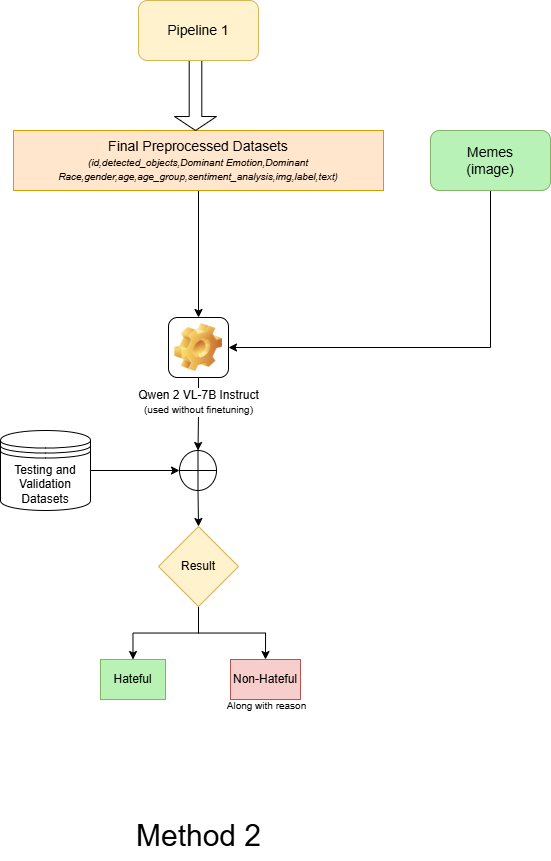

The diagram above was exported from draw.io. Its source (the exported page's mxGraphModel, read from the mxfile embedded in the PNG):
<mxGraphModel dx="1235" dy="1755" grid="1" gridSize="10" guides="1" tooltips="1" connect="1" arrows="1" fold="1" page="1" pageScale="1" pageWidth="850" pageHeight="1100" math="0" shadow="0">
  <root>
    <mxCell id="0" />
    <mxCell id="1" parent="0" />
    <mxCell id="_xt7kqy6m7hnr0CGAKln-38" style="edgeStyle=orthogonalEdgeStyle;rounded=0;orthogonalLoop=1;jettySize=auto;html=1;exitX=0.5;exitY=1;exitDx=0;exitDy=0;entryX=0.5;entryY=0;entryDx=0;entryDy=0;" edge="1" parent="1" source="_xt7kqy6m7hnr0CGAKln-2" target="_xt7kqy6m7hnr0CGAKln-11">
      <mxGeometry relative="1" as="geometry" />
    </mxCell>
    <mxCell id="_xt7kqy6m7hnr0CGAKln-2" value="&lt;font style=&quot;font-size: 14px;&quot;&gt;Final Preprocessed Datasets&lt;/font&gt;&lt;div&gt;&lt;font style=&quot;font-size: 10px;&quot;&gt;&lt;i style=&quot;&quot;&gt;(id,detected_objects,Dominant Emotion,Dominant Race,gender,age,age_group,sentiment_analysis,img,label,text)&lt;/i&gt;&lt;/font&gt;&lt;/div&gt;" style="rounded=0;whiteSpace=wrap;html=1;fillColor=#ffe6cc;strokeColor=#d79b00;" vertex="1" parent="1">
      <mxGeometry x="240" y="40" width="370" height="60" as="geometry" />
    </mxCell>
    <mxCell id="_xt7kqy6m7hnr0CGAKln-10" style="edgeStyle=orthogonalEdgeStyle;rounded=0;orthogonalLoop=1;jettySize=auto;html=1;exitX=0.5;exitY=1;exitDx=0;exitDy=0;entryX=0.5;entryY=0;entryDx=0;entryDy=0;" edge="1" parent="1" source="_xt7kqy6m7hnr0CGAKln-11" target="_xt7kqy6m7hnr0CGAKln-25">
      <mxGeometry relative="1" as="geometry" />
    </mxCell>
    <mxCell id="_xt7kqy6m7hnr0CGAKln-11" value=" Qwen 2 VL-7B Instruct&lt;div&gt;&lt;font style=&quot;font-size: 10px;&quot;&gt;(used without finetuning)&lt;/font&gt;&lt;/div&gt;" style="icon;html=1;image=img/clipart/Gear_128x128.png" vertex="1" parent="1">
      <mxGeometry x="395" y="227" width="60" height="60" as="geometry" />
    </mxCell>
    <mxCell id="_xt7kqy6m7hnr0CGAKln-35" style="edgeStyle=orthogonalEdgeStyle;rounded=0;orthogonalLoop=1;jettySize=auto;html=1;exitX=1;exitY=0.5;exitDx=0;exitDy=0;entryX=0;entryY=0.5;entryDx=0;entryDy=0;" edge="1" parent="1" source="_xt7kqy6m7hnr0CGAKln-21" target="_xt7kqy6m7hnr0CGAKln-25">
      <mxGeometry relative="1" as="geometry" />
    </mxCell>
    <mxCell id="_xt7kqy6m7hnr0CGAKln-21" value="Testing and Validation Datasets" style="shape=datastore;whiteSpace=wrap;html=1;" vertex="1" parent="1">
      <mxGeometry x="227" y="340" width="90" height="80" as="geometry" />
    </mxCell>
    <mxCell id="_xt7kqy6m7hnr0CGAKln-37" style="edgeStyle=orthogonalEdgeStyle;rounded=0;orthogonalLoop=1;jettySize=auto;html=1;exitX=0.5;exitY=1;exitDx=0;exitDy=0;entryX=0.5;entryY=0;entryDx=0;entryDy=0;" edge="1" parent="1" source="_xt7kqy6m7hnr0CGAKln-25" target="_xt7kqy6m7hnr0CGAKln-34">
      <mxGeometry relative="1" as="geometry" />
    </mxCell>
    <mxCell id="_xt7kqy6m7hnr0CGAKln-25" value="" style="shape=orEllipse;perimeter=ellipsePerimeter;whiteSpace=wrap;html=1;backgroundOutline=1;" vertex="1" parent="1">
      <mxGeometry x="406" y="360" width="37" height="40" as="geometry" />
    </mxCell>
    <mxCell id="_xt7kqy6m7hnr0CGAKln-30" value="Hateful" style="rounded=0;whiteSpace=wrap;html=1;fillColor=#b8f3b4;strokeColor=#82b366;" vertex="1" parent="1">
      <mxGeometry x="327" y="569" width="65" height="40" as="geometry" />
    </mxCell>
    <mxCell id="_xt7kqy6m7hnr0CGAKln-31" value="Non-Hateful" style="rounded=0;whiteSpace=wrap;html=1;fillColor=#f8cecc;strokeColor=#b85450;" vertex="1" parent="1">
      <mxGeometry x="457" y="569" width="70" height="40" as="geometry" />
    </mxCell>
    <mxCell id="_xt7kqy6m7hnr0CGAKln-32" style="edgeStyle=orthogonalEdgeStyle;rounded=0;orthogonalLoop=1;jettySize=auto;html=1;exitX=0.5;exitY=1;exitDx=0;exitDy=0;entryX=0.5;entryY=0;entryDx=0;entryDy=0;" edge="1" parent="1" source="_xt7kqy6m7hnr0CGAKln-34" target="_xt7kqy6m7hnr0CGAKln-30">
      <mxGeometry relative="1" as="geometry" />
    </mxCell>
    <mxCell id="_xt7kqy6m7hnr0CGAKln-33" style="edgeStyle=orthogonalEdgeStyle;rounded=0;orthogonalLoop=1;jettySize=auto;html=1;exitX=0.5;exitY=1;exitDx=0;exitDy=0;entryX=0.5;entryY=0;entryDx=0;entryDy=0;" edge="1" parent="1" source="_xt7kqy6m7hnr0CGAKln-34" target="_xt7kqy6m7hnr0CGAKln-31">
      <mxGeometry relative="1" as="geometry" />
    </mxCell>
    <mxCell id="_xt7kqy6m7hnr0CGAKln-34" value="Result" style="rhombus;whiteSpace=wrap;html=1;fillColor=#fff2cc;strokeColor=#d6b656;" vertex="1" parent="1">
      <mxGeometry x="385" y="436" width="80" height="80" as="geometry" />
    </mxCell>
    <mxCell id="_xt7kqy6m7hnr0CGAKln-41" style="edgeStyle=orthogonalEdgeStyle;rounded=0;orthogonalLoop=1;jettySize=auto;html=1;exitX=0.5;exitY=1;exitDx=0;exitDy=0;entryX=1;entryY=0.5;entryDx=0;entryDy=0;" edge="1" parent="1" source="_xt7kqy6m7hnr0CGAKln-40" target="_xt7kqy6m7hnr0CGAKln-11">
      <mxGeometry relative="1" as="geometry" />
    </mxCell>
    <mxCell id="_xt7kqy6m7hnr0CGAKln-40" value="&lt;font style=&quot;font-size: 14px;&quot;&gt;Memes&lt;/font&gt;&lt;div&gt;&lt;font style=&quot;font-size: 14px;&quot;&gt;(image)&lt;/font&gt;&lt;/div&gt;" style="rounded=1;whiteSpace=wrap;html=1;fillColor=#b9f2b6;strokeColor=#82b366;" vertex="1" parent="1">
      <mxGeometry x="657" y="40" width="120" height="60" as="geometry" />
    </mxCell>
    <mxCell id="_xt7kqy6m7hnr0CGAKln-42" value="&lt;font style=&quot;font-size: 10px;&quot;&gt;Along with reason&lt;/font&gt;" style="text;html=1;align=center;verticalAlign=middle;resizable=0;points=[];autosize=1;strokeColor=none;fillColor=none;" vertex="1" parent="1">
      <mxGeometry x="443" y="600" width="100" height="30" as="geometry" />
    </mxCell>
    <mxCell id="_xt7kqy6m7hnr0CGAKln-43" value="&lt;font style=&quot;font-size: 30px;&quot;&gt;Method 2&lt;/font&gt;" style="text;html=1;align=center;verticalAlign=middle;resizable=0;points=[];autosize=1;strokeColor=none;fillColor=none;" vertex="1" parent="1">
      <mxGeometry x="350" y="720" width="150" height="50" as="geometry" />
    </mxCell>
    <mxCell id="_xt7kqy6m7hnr0CGAKln-44" value="" style="shape=singleArrow;direction=south;whiteSpace=wrap;html=1;" vertex="1" parent="1">
      <mxGeometry x="401" y="-30" width="42" height="70" as="geometry" />
    </mxCell>
    <mxCell id="_xt7kqy6m7hnr0CGAKln-45" value="&lt;font style=&quot;font-size: 14px;&quot;&gt;Pipeline 1&lt;/font&gt;" style="rounded=1;whiteSpace=wrap;html=1;fillColor=#fff2cc;strokeColor=#d6b656;" vertex="1" parent="1">
      <mxGeometry x="365" y="-90" width="120" height="60" as="geometry" />
    </mxCell>
  </root>
</mxGraphModel>